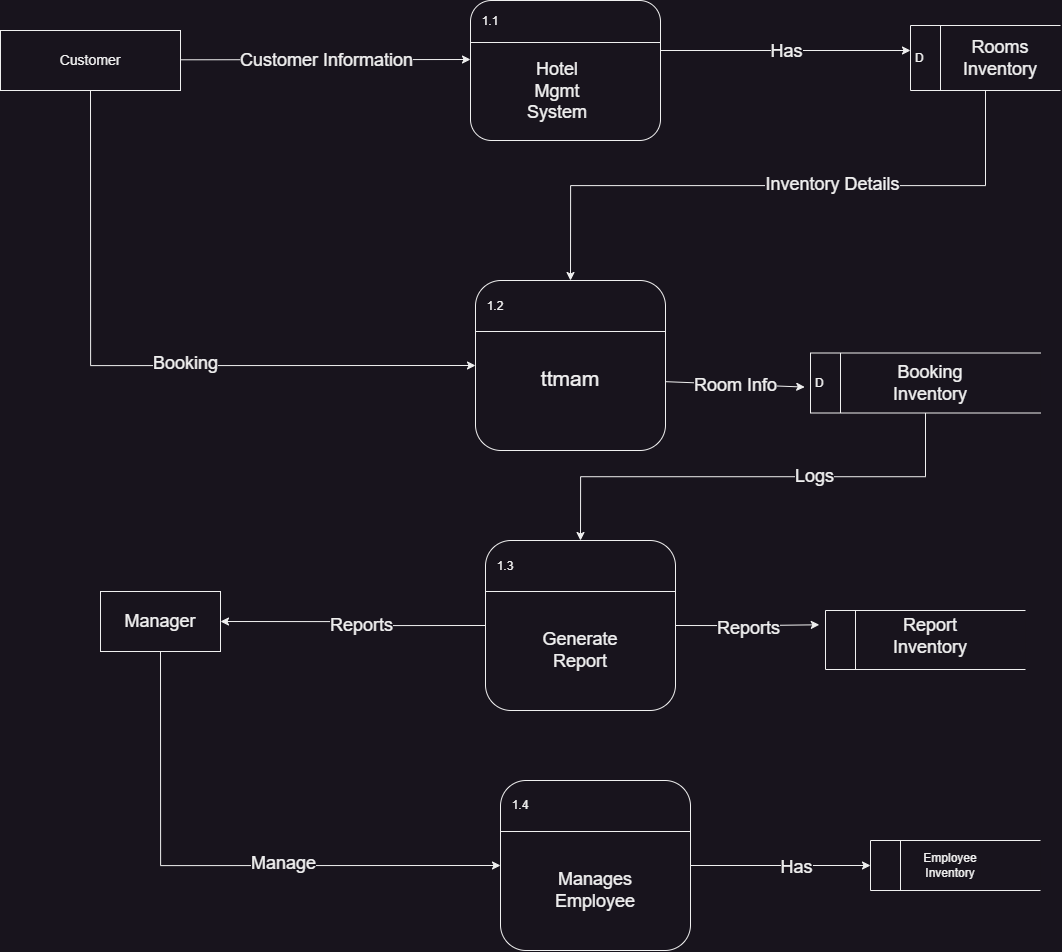

The diagram above was exported from draw.io. Its source (the exported page's mxGraphModel, read from the mxfile embedded in the PNG):
<mxGraphModel dx="1733" dy="1120" grid="1" gridSize="10" guides="1" tooltips="1" connect="1" arrows="1" fold="1" page="1" pageScale="1" pageWidth="1654" pageHeight="2336" math="0" shadow="0">
  <root>
    <mxCell id="0" />
    <mxCell id="1" parent="0" />
    <mxCell id="wCCTD3WQafI-Qj2Ahzou-1" value="" style="group" parent="1" vertex="1" connectable="0">
      <mxGeometry x="770" y="570" width="190" height="140" as="geometry" />
    </mxCell>
    <mxCell id="wCCTD3WQafI-Qj2Ahzou-2" value="" style="rounded=1;whiteSpace=wrap;html=1;" parent="wCCTD3WQafI-Qj2Ahzou-1" vertex="1">
      <mxGeometry width="190" height="140" as="geometry" />
    </mxCell>
    <mxCell id="wCCTD3WQafI-Qj2Ahzou-3" value="" style="endArrow=none;html=1;rounded=0;" parent="wCCTD3WQafI-Qj2Ahzou-1" edge="1">
      <mxGeometry width="50" height="50" relative="1" as="geometry">
        <mxPoint y="42" as="sourcePoint" />
        <mxPoint x="190" y="42" as="targetPoint" />
      </mxGeometry>
    </mxCell>
    <mxCell id="wCCTD3WQafI-Qj2Ahzou-4" value="&lt;font style=&quot;font-size: 18px;&quot;&gt;Hotel Mgmt System&lt;/font&gt;" style="text;html=1;strokeColor=none;fillColor=none;align=center;verticalAlign=middle;whiteSpace=wrap;rounded=0;" parent="wCCTD3WQafI-Qj2Ahzou-1" vertex="1">
      <mxGeometry x="57" y="70" width="60" height="42" as="geometry" />
    </mxCell>
    <mxCell id="wCCTD3WQafI-Qj2Ahzou-5" value="1.1" style="text;html=1;strokeColor=none;fillColor=none;align=center;verticalAlign=middle;whiteSpace=wrap;rounded=0;" parent="wCCTD3WQafI-Qj2Ahzou-1" vertex="1">
      <mxGeometry x="-10" width="60" height="42" as="geometry" />
    </mxCell>
    <mxCell id="wCCTD3WQafI-Qj2Ahzou-6" value="" style="group" parent="1" vertex="1" connectable="0">
      <mxGeometry x="775" y="850" width="190" height="170" as="geometry" />
    </mxCell>
    <mxCell id="wCCTD3WQafI-Qj2Ahzou-7" value="&lt;font style=&quot;font-size: 21px;&quot;&gt;&lt;br style=&quot;&quot;&gt;&lt;font style=&quot;font-size: 21px;&quot;&gt;t&lt;/font&gt;tmam&lt;/font&gt;" style="rounded=1;whiteSpace=wrap;html=1;" parent="wCCTD3WQafI-Qj2Ahzou-6" vertex="1">
      <mxGeometry width="190" height="170" as="geometry" />
    </mxCell>
    <mxCell id="wCCTD3WQafI-Qj2Ahzou-8" value="" style="endArrow=none;html=1;rounded=0;" parent="wCCTD3WQafI-Qj2Ahzou-6" edge="1">
      <mxGeometry width="50" height="50" relative="1" as="geometry">
        <mxPoint y="51" as="sourcePoint" />
        <mxPoint x="190" y="51" as="targetPoint" />
      </mxGeometry>
    </mxCell>
    <mxCell id="wCCTD3WQafI-Qj2Ahzou-10" value="1.2" style="text;html=1;strokeColor=none;fillColor=none;align=center;verticalAlign=middle;whiteSpace=wrap;rounded=0;" parent="wCCTD3WQafI-Qj2Ahzou-6" vertex="1">
      <mxGeometry x="-10" width="60" height="51" as="geometry" />
    </mxCell>
    <mxCell id="wCCTD3WQafI-Qj2Ahzou-11" value="" style="group" parent="1" vertex="1" connectable="0">
      <mxGeometry x="300" y="600" width="180" height="60" as="geometry" />
    </mxCell>
    <mxCell id="wCCTD3WQafI-Qj2Ahzou-12" value="" style="rounded=0;whiteSpace=wrap;html=1;" parent="wCCTD3WQafI-Qj2Ahzou-11" vertex="1">
      <mxGeometry width="180" height="60" as="geometry" />
    </mxCell>
    <mxCell id="wCCTD3WQafI-Qj2Ahzou-13" value="&lt;font style=&quot;font-size: 14px;&quot;&gt;Customer&lt;/font&gt;" style="text;html=1;strokeColor=none;fillColor=none;align=center;verticalAlign=middle;whiteSpace=wrap;rounded=0;" parent="wCCTD3WQafI-Qj2Ahzou-11" vertex="1">
      <mxGeometry x="60" y="15" width="60" height="30" as="geometry" />
    </mxCell>
    <mxCell id="wCCTD3WQafI-Qj2Ahzou-14" value="" style="endArrow=classic;html=1;rounded=0;" parent="1" edge="1">
      <mxGeometry relative="1" as="geometry">
        <mxPoint x="480" y="629.29" as="sourcePoint" />
        <mxPoint x="770" y="629" as="targetPoint" />
      </mxGeometry>
    </mxCell>
    <mxCell id="wCCTD3WQafI-Qj2Ahzou-15" value="&lt;font style=&quot;font-size: 18px;&quot;&gt;Customer Information&lt;/font&gt;" style="edgeLabel;resizable=0;html=1;align=center;verticalAlign=middle;" parent="wCCTD3WQafI-Qj2Ahzou-14" connectable="0" vertex="1">
      <mxGeometry relative="1" as="geometry" />
    </mxCell>
    <mxCell id="wCCTD3WQafI-Qj2Ahzou-16" value="" style="endArrow=classic;html=1;rounded=0;entryX=0;entryY=0.5;entryDx=0;entryDy=0;" parent="1" edge="1">
      <mxGeometry relative="1" as="geometry">
        <mxPoint x="960" y="620" as="sourcePoint" />
        <mxPoint x="1210" y="620" as="targetPoint" />
      </mxGeometry>
    </mxCell>
    <mxCell id="wCCTD3WQafI-Qj2Ahzou-17" value="&lt;font style=&quot;font-size: 18px;&quot;&gt;Has&lt;/font&gt;" style="edgeLabel;resizable=0;html=1;align=center;verticalAlign=middle;" parent="wCCTD3WQafI-Qj2Ahzou-16" connectable="0" vertex="1">
      <mxGeometry relative="1" as="geometry" />
    </mxCell>
    <mxCell id="wCCTD3WQafI-Qj2Ahzou-18" style="edgeStyle=orthogonalEdgeStyle;rounded=0;orthogonalLoop=1;jettySize=auto;html=1;exitX=0.5;exitY=1;exitDx=0;exitDy=0;entryX=0.5;entryY=0;entryDx=0;entryDy=0;" parent="1" source="wCCTD3WQafI-Qj2Ahzou-20" target="wCCTD3WQafI-Qj2Ahzou-7" edge="1">
      <mxGeometry relative="1" as="geometry" />
    </mxCell>
    <mxCell id="wCCTD3WQafI-Qj2Ahzou-19" value="&lt;font style=&quot;font-size: 18px;&quot;&gt;Inventory Details&lt;/font&gt;" style="edgeLabel;html=1;align=center;verticalAlign=middle;resizable=0;points=[];" parent="wCCTD3WQafI-Qj2Ahzou-18" vertex="1" connectable="0">
      <mxGeometry x="-0.178" y="-2" relative="1" as="geometry">
        <mxPoint as="offset" />
      </mxGeometry>
    </mxCell>
    <mxCell id="wCCTD3WQafI-Qj2Ahzou-20" value="D" style="html=1;dashed=0;whiteSpace=wrap;shape=mxgraph.dfd.dataStoreID;align=left;spacingLeft=3;points=[[0,0],[0.5,0],[1,0],[0,0.5],[1,0.5],[0,1],[0.5,1],[1,1]];" parent="1" vertex="1">
      <mxGeometry x="1210" y="595" width="150" height="65" as="geometry" />
    </mxCell>
    <mxCell id="wCCTD3WQafI-Qj2Ahzou-21" value="&lt;font style=&quot;font-size: 18px;&quot;&gt;Rooms&lt;br&gt;Inventory&lt;br&gt;&lt;/font&gt;" style="text;html=1;strokeColor=none;fillColor=none;align=center;verticalAlign=middle;whiteSpace=wrap;rounded=0;" parent="1" vertex="1">
      <mxGeometry x="1270" y="612.5" width="60" height="30" as="geometry" />
    </mxCell>
    <mxCell id="wCCTD3WQafI-Qj2Ahzou-22" style="edgeStyle=orthogonalEdgeStyle;rounded=0;orthogonalLoop=1;jettySize=auto;html=1;exitX=0.5;exitY=1;exitDx=0;exitDy=0;entryX=0.5;entryY=0;entryDx=0;entryDy=0;" parent="1" source="wCCTD3WQafI-Qj2Ahzou-24" target="wCCTD3WQafI-Qj2Ahzou-31" edge="1">
      <mxGeometry relative="1" as="geometry" />
    </mxCell>
    <mxCell id="wCCTD3WQafI-Qj2Ahzou-23" value="&lt;font style=&quot;font-size: 18px;&quot;&gt;Logs&lt;/font&gt;" style="edgeLabel;html=1;align=center;verticalAlign=middle;resizable=0;points=[];" parent="wCCTD3WQafI-Qj2Ahzou-22" vertex="1" connectable="0">
      <mxGeometry x="-0.2559" y="-1" relative="1" as="geometry">
        <mxPoint as="offset" />
      </mxGeometry>
    </mxCell>
    <mxCell id="wCCTD3WQafI-Qj2Ahzou-24" value="D" style="html=1;dashed=0;whiteSpace=wrap;shape=mxgraph.dfd.dataStoreID;align=left;spacingLeft=3;points=[[0,0],[0.5,0],[1,0],[0,0.5],[1,0.5],[0,1],[0.5,1],[1,1]];" parent="1" vertex="1">
      <mxGeometry x="1110" y="922.5" width="230" height="60" as="geometry" />
    </mxCell>
    <mxCell id="wCCTD3WQafI-Qj2Ahzou-25" value="&lt;font style=&quot;font-size: 18px;&quot;&gt;Booking Inventory&lt;/font&gt;" style="text;html=1;strokeColor=none;fillColor=none;align=center;verticalAlign=middle;whiteSpace=wrap;rounded=0;" parent="1" vertex="1">
      <mxGeometry x="1200" y="937.5" width="60" height="30" as="geometry" />
    </mxCell>
    <mxCell id="wCCTD3WQafI-Qj2Ahzou-26" value="" style="endArrow=classic;html=1;rounded=0;exitX=0.998;exitY=0.595;exitDx=0;exitDy=0;exitPerimeter=0;entryX=-0.025;entryY=0.568;entryDx=0;entryDy=0;entryPerimeter=0;" parent="1" source="wCCTD3WQafI-Qj2Ahzou-7" target="wCCTD3WQafI-Qj2Ahzou-24" edge="1">
      <mxGeometry relative="1" as="geometry">
        <mxPoint x="970" y="910" as="sourcePoint" />
        <mxPoint x="1070" y="910" as="targetPoint" />
      </mxGeometry>
    </mxCell>
    <mxCell id="wCCTD3WQafI-Qj2Ahzou-27" value="&lt;font style=&quot;font-size: 18px;&quot;&gt;Room Info&lt;/font&gt;" style="edgeLabel;resizable=0;html=1;align=center;verticalAlign=middle;" parent="wCCTD3WQafI-Qj2Ahzou-26" connectable="0" vertex="1">
      <mxGeometry relative="1" as="geometry" />
    </mxCell>
    <mxCell id="wCCTD3WQafI-Qj2Ahzou-28" style="edgeStyle=orthogonalEdgeStyle;rounded=0;orthogonalLoop=1;jettySize=auto;html=1;exitX=0.5;exitY=1;exitDx=0;exitDy=0;entryX=0;entryY=0.5;entryDx=0;entryDy=0;" parent="1" source="wCCTD3WQafI-Qj2Ahzou-12" target="wCCTD3WQafI-Qj2Ahzou-7" edge="1">
      <mxGeometry relative="1" as="geometry" />
    </mxCell>
    <mxCell id="wCCTD3WQafI-Qj2Ahzou-29" value="&lt;font style=&quot;font-size: 18px;&quot;&gt;Booking&lt;/font&gt;" style="edgeLabel;html=1;align=center;verticalAlign=middle;resizable=0;points=[];" parent="wCCTD3WQafI-Qj2Ahzou-28" vertex="1" connectable="0">
      <mxGeometry x="0.1205" y="3" relative="1" as="geometry">
        <mxPoint as="offset" />
      </mxGeometry>
    </mxCell>
    <mxCell id="wCCTD3WQafI-Qj2Ahzou-30" value="" style="group" parent="1" vertex="1" connectable="0">
      <mxGeometry x="785" y="1110" width="190" height="170" as="geometry" />
    </mxCell>
    <mxCell id="wCCTD3WQafI-Qj2Ahzou-31" value="" style="rounded=1;whiteSpace=wrap;html=1;" parent="wCCTD3WQafI-Qj2Ahzou-30" vertex="1">
      <mxGeometry width="190" height="170" as="geometry" />
    </mxCell>
    <mxCell id="wCCTD3WQafI-Qj2Ahzou-32" value="" style="endArrow=none;html=1;rounded=0;" parent="wCCTD3WQafI-Qj2Ahzou-30" edge="1">
      <mxGeometry width="50" height="50" relative="1" as="geometry">
        <mxPoint y="51" as="sourcePoint" />
        <mxPoint x="190" y="51" as="targetPoint" />
      </mxGeometry>
    </mxCell>
    <mxCell id="wCCTD3WQafI-Qj2Ahzou-33" value="&lt;font style=&quot;font-size: 18px;&quot;&gt;Generate Report&lt;/font&gt;" style="text;html=1;strokeColor=none;fillColor=none;align=center;verticalAlign=middle;whiteSpace=wrap;rounded=0;" parent="wCCTD3WQafI-Qj2Ahzou-30" vertex="1">
      <mxGeometry x="65" y="85" width="60" height="51" as="geometry" />
    </mxCell>
    <mxCell id="wCCTD3WQafI-Qj2Ahzou-34" value="1.3" style="text;html=1;strokeColor=none;fillColor=none;align=center;verticalAlign=middle;whiteSpace=wrap;rounded=0;" parent="wCCTD3WQafI-Qj2Ahzou-30" vertex="1">
      <mxGeometry x="-10" width="60" height="51" as="geometry" />
    </mxCell>
    <mxCell id="wCCTD3WQafI-Qj2Ahzou-47" style="edgeStyle=orthogonalEdgeStyle;rounded=0;orthogonalLoop=1;jettySize=auto;html=1;exitX=0.5;exitY=1;exitDx=0;exitDy=0;entryX=0;entryY=0.5;entryDx=0;entryDy=0;" parent="1" source="wCCTD3WQafI-Qj2Ahzou-35" target="wCCTD3WQafI-Qj2Ahzou-43" edge="1">
      <mxGeometry relative="1" as="geometry" />
    </mxCell>
    <mxCell id="wCCTD3WQafI-Qj2Ahzou-48" value="&lt;font style=&quot;font-size: 18px;&quot;&gt;Manage&lt;/font&gt;" style="edgeLabel;html=1;align=center;verticalAlign=middle;resizable=0;points=[];" parent="wCCTD3WQafI-Qj2Ahzou-47" vertex="1" connectable="0">
      <mxGeometry x="0.213" y="3" relative="1" as="geometry">
        <mxPoint as="offset" />
      </mxGeometry>
    </mxCell>
    <mxCell id="wCCTD3WQafI-Qj2Ahzou-35" value="&lt;font style=&quot;font-size: 18px;&quot;&gt;Manager&lt;/font&gt;" style="rounded=0;whiteSpace=wrap;html=1;" parent="1" vertex="1">
      <mxGeometry x="400" y="1161" width="120" height="60" as="geometry" />
    </mxCell>
    <mxCell id="wCCTD3WQafI-Qj2Ahzou-36" value="" style="html=1;dashed=0;whiteSpace=wrap;shape=mxgraph.dfd.dataStoreID;align=left;spacingLeft=3;points=[[0,0],[0.5,0],[1,0],[0,0.5],[1,0.5],[0,1],[0.5,1],[1,1]];" parent="1" vertex="1">
      <mxGeometry x="1125" y="1180" width="200" height="59" as="geometry" />
    </mxCell>
    <mxCell id="wCCTD3WQafI-Qj2Ahzou-37" value="&lt;font style=&quot;font-size: 18px;&quot;&gt;Report Inventory&lt;/font&gt;" style="text;html=1;strokeColor=none;fillColor=none;align=center;verticalAlign=middle;whiteSpace=wrap;rounded=0;" parent="1" vertex="1">
      <mxGeometry x="1200" y="1191" width="60" height="30" as="geometry" />
    </mxCell>
    <mxCell id="wCCTD3WQafI-Qj2Ahzou-38" style="edgeStyle=orthogonalEdgeStyle;rounded=0;orthogonalLoop=1;jettySize=auto;html=1;entryX=1;entryY=0.5;entryDx=0;entryDy=0;exitX=0;exitY=0.5;exitDx=0;exitDy=0;" parent="1" source="wCCTD3WQafI-Qj2Ahzou-31" target="wCCTD3WQafI-Qj2Ahzou-35" edge="1">
      <mxGeometry relative="1" as="geometry">
        <mxPoint x="770" y="1191" as="sourcePoint" />
      </mxGeometry>
    </mxCell>
    <mxCell id="wCCTD3WQafI-Qj2Ahzou-39" value="&lt;font style=&quot;font-size: 18px;&quot;&gt;Reports&lt;/font&gt;" style="edgeLabel;html=1;align=center;verticalAlign=middle;resizable=0;points=[];" parent="wCCTD3WQafI-Qj2Ahzou-38" vertex="1" connectable="0">
      <mxGeometry x="-0.0717" y="-1" relative="1" as="geometry">
        <mxPoint x="-1" as="offset" />
      </mxGeometry>
    </mxCell>
    <mxCell id="wCCTD3WQafI-Qj2Ahzou-40" style="edgeStyle=orthogonalEdgeStyle;rounded=0;orthogonalLoop=1;jettySize=auto;html=1;exitX=1;exitY=0.5;exitDx=0;exitDy=0;entryX=-0.031;entryY=0.242;entryDx=0;entryDy=0;entryPerimeter=0;" parent="1" source="wCCTD3WQafI-Qj2Ahzou-31" target="wCCTD3WQafI-Qj2Ahzou-36" edge="1">
      <mxGeometry relative="1" as="geometry" />
    </mxCell>
    <mxCell id="wCCTD3WQafI-Qj2Ahzou-41" value="&lt;font style=&quot;font-size: 18px;&quot;&gt;Reports&lt;/font&gt;" style="edgeLabel;html=1;align=center;verticalAlign=middle;resizable=0;points=[];" parent="wCCTD3WQafI-Qj2Ahzou-40" vertex="1" connectable="0">
      <mxGeometry x="0.0004" y="-2" relative="1" as="geometry">
        <mxPoint x="-1" as="offset" />
      </mxGeometry>
    </mxCell>
    <mxCell id="wCCTD3WQafI-Qj2Ahzou-42" value="" style="group" parent="1" vertex="1" connectable="0">
      <mxGeometry x="800" y="1350" width="190" height="170" as="geometry" />
    </mxCell>
    <mxCell id="wCCTD3WQafI-Qj2Ahzou-43" value="" style="rounded=1;whiteSpace=wrap;html=1;" parent="wCCTD3WQafI-Qj2Ahzou-42" vertex="1">
      <mxGeometry width="190" height="170" as="geometry" />
    </mxCell>
    <mxCell id="wCCTD3WQafI-Qj2Ahzou-44" value="" style="endArrow=none;html=1;rounded=0;" parent="wCCTD3WQafI-Qj2Ahzou-42" edge="1">
      <mxGeometry width="50" height="50" relative="1" as="geometry">
        <mxPoint y="51" as="sourcePoint" />
        <mxPoint x="190" y="51" as="targetPoint" />
      </mxGeometry>
    </mxCell>
    <mxCell id="wCCTD3WQafI-Qj2Ahzou-45" value="&lt;span style=&quot;font-size: 18px;&quot;&gt;Manages Employee&lt;/span&gt;" style="text;html=1;strokeColor=none;fillColor=none;align=center;verticalAlign=middle;whiteSpace=wrap;rounded=0;" parent="wCCTD3WQafI-Qj2Ahzou-42" vertex="1">
      <mxGeometry x="65" y="85" width="60" height="51" as="geometry" />
    </mxCell>
    <mxCell id="wCCTD3WQafI-Qj2Ahzou-46" value="1.4" style="text;html=1;strokeColor=none;fillColor=none;align=center;verticalAlign=middle;whiteSpace=wrap;rounded=0;" parent="wCCTD3WQafI-Qj2Ahzou-42" vertex="1">
      <mxGeometry x="-10" width="60" height="51" as="geometry" />
    </mxCell>
    <mxCell id="wCCTD3WQafI-Qj2Ahzou-49" value="" style="html=1;dashed=0;whiteSpace=wrap;shape=mxgraph.dfd.dataStoreID;align=left;spacingLeft=3;points=[[0,0],[0.5,0],[1,0],[0,0.5],[1,0.5],[0,1],[0.5,1],[1,1]];" parent="1" vertex="1">
      <mxGeometry x="1170" y="1410" width="170" height="50" as="geometry" />
    </mxCell>
    <mxCell id="wCCTD3WQafI-Qj2Ahzou-50" style="edgeStyle=orthogonalEdgeStyle;rounded=0;orthogonalLoop=1;jettySize=auto;html=1;exitX=1;exitY=0.5;exitDx=0;exitDy=0;entryX=0;entryY=0.5;entryDx=0;entryDy=0;" parent="1" source="wCCTD3WQafI-Qj2Ahzou-43" target="wCCTD3WQafI-Qj2Ahzou-49" edge="1">
      <mxGeometry relative="1" as="geometry" />
    </mxCell>
    <mxCell id="wCCTD3WQafI-Qj2Ahzou-52" value="&lt;font style=&quot;font-size: 18px;&quot;&gt;Has&lt;/font&gt;" style="edgeLabel;html=1;align=center;verticalAlign=middle;resizable=0;points=[];" parent="wCCTD3WQafI-Qj2Ahzou-50" vertex="1" connectable="0">
      <mxGeometry x="0.1728" y="-1" relative="1" as="geometry">
        <mxPoint as="offset" />
      </mxGeometry>
    </mxCell>
    <mxCell id="wCCTD3WQafI-Qj2Ahzou-51" value="Employee Inventory" style="text;html=1;strokeColor=none;fillColor=none;align=center;verticalAlign=middle;whiteSpace=wrap;rounded=0;" parent="1" vertex="1">
      <mxGeometry x="1220" y="1420" width="60" height="30" as="geometry" />
    </mxCell>
  </root>
</mxGraphModel>